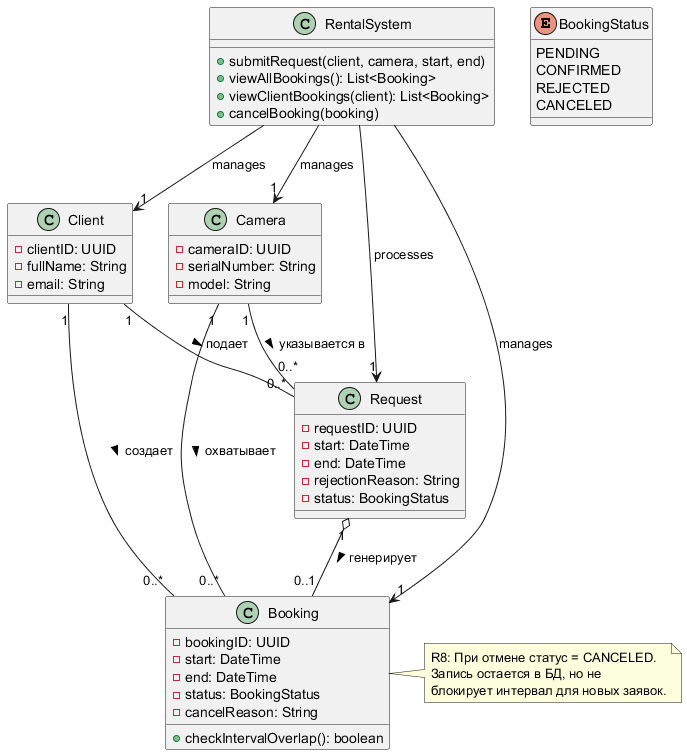

The diagram above was rendered by PlantUML. Its source (embedded in the PNG):
@startuml
enum BookingStatus {
  PENDING
  CONFIRMED
  REJECTED
  CANCELED
}

class Client {
  - clientID: UUID
  - fullName: String
  - email: String
}

class Camera {
  - cameraID: UUID
  - serialNumber: String
  - model: String
}

class Booking {
  - bookingID: UUID
  - start: DateTime
  - end: DateTime
  - status: BookingStatus
  - cancelReason: String
  + checkIntervalOverlap(): boolean
}

class Request {
  - requestID: UUID
  - start: DateTime
  - end: DateTime
  - rejectionReason: String
  - status: BookingStatus
}

class RentalSystem {
  + submitRequest(client, camera, start, end)
  + viewAllBookings(): List<Booking>
  + viewClientBookings(client): List<Booking>
  + cancelBooking(booking)
}

Client "1" -- "0..*" Booking : "создает >"
Camera "1" -- "0..*" Booking : "охватывает >"
Request "1" o-- "0..1" Booking : "генерирует >"
Client "1" -- "0..*" Request : "подает >"
Camera "1" -- "0..*" Request : "указывается в >"

RentalSystem --> "1" Client : manages
RentalSystem --> "1" Camera : manages
RentalSystem --> "1" Booking : manages
RentalSystem --> "1" Request : processes

note right of Booking
  R8: При отмене статус = CANCELED.
  Запись остается в БД, но не
  блокирует интервал для новых заявок.
end note
@enduml